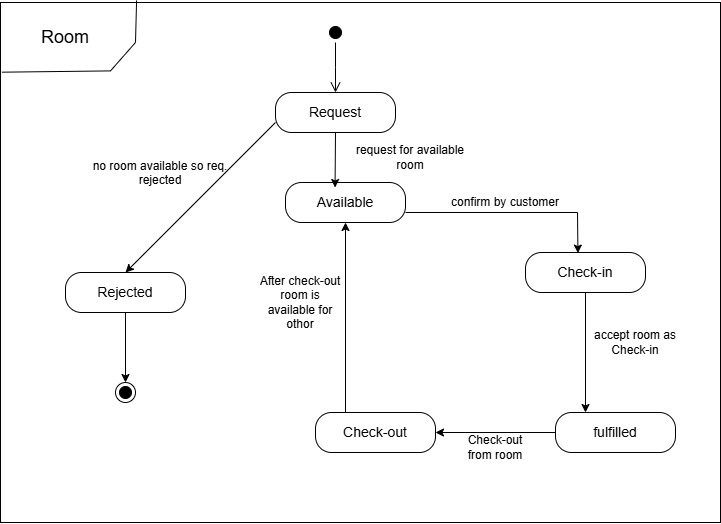

The diagram above was exported from draw.io. Its source (the exported page's mxGraphModel, read from the mxfile embedded in the PNG):
<mxGraphModel dx="1050" dy="557" grid="1" gridSize="10" guides="1" tooltips="1" connect="1" arrows="1" fold="1" page="1" pageScale="1" pageWidth="850" pageHeight="1100" math="0" shadow="0">
  <root>
    <mxCell id="0" />
    <mxCell id="1" parent="0" />
    <mxCell id="DtdfyudBA_53lio5xxa2-8" value="&lt;span style=&quot;color: rgba(0, 0, 0, 0); font-family: monospace; font-size: 0px; text-align: start; text-wrap-mode: nowrap;&quot;&gt;%3CmxGraphModel%3E%3Croot%3E%3CmxCell%20id%3D%220%22%2F%3E%3CmxCell%20id%3D%221%22%20parent%3D%220%22%2F%3E%3CmxCell%20id%3D%222%22%20value%3D%22Activity%22%20style%3D%22rounded%3D1%3BwhiteSpace%3Dwrap%3Bhtml%3D1%3BarcSize%3D40%3B%22%20vertex%3D%221%22%20parent%3D%221%22%3E%3CmxGeometry%20x%3D%22340%22%20y%3D%22130%22%20width%3D%22120%22%20height%3D%2240%22%20as%3D%22geometry%22%2F%3E%3C%2FmxCell%3E%3C%2Froot%3E%3C%2FmxGraphModel%3E&lt;/span&gt;" style="html=1;whiteSpace=wrap;" parent="1" vertex="1">
      <mxGeometry x="65" y="40" width="720" height="520" as="geometry" />
    </mxCell>
    <mxCell id="DtdfyudBA_53lio5xxa2-9" value="&lt;font style=&quot;font-size: 14px;&quot;&gt;Request&lt;/font&gt;" style="rounded=1;whiteSpace=wrap;html=1;arcSize=40;" parent="1" vertex="1">
      <mxGeometry x="340" y="130" width="120" height="40" as="geometry" />
    </mxCell>
    <mxCell id="DtdfyudBA_53lio5xxa2-11" value="" style="ellipse;html=1;shape=startState;fillColor=#000000;strokeColor=#000000;" parent="1" vertex="1">
      <mxGeometry x="390" y="60" width="20" height="20" as="geometry" />
    </mxCell>
    <mxCell id="DtdfyudBA_53lio5xxa2-12" value="" style="edgeStyle=orthogonalEdgeStyle;html=1;verticalAlign=bottom;endArrow=open;endSize=8;strokeColor=#000000;rounded=0;" parent="1" source="DtdfyudBA_53lio5xxa2-11" edge="1">
      <mxGeometry relative="1" as="geometry">
        <mxPoint x="400" y="130" as="targetPoint" />
      </mxGeometry>
    </mxCell>
    <mxCell id="DtdfyudBA_53lio5xxa2-13" value="&lt;font style=&quot;font-size: 14px;&quot;&gt;Rejected&lt;/font&gt;" style="rounded=1;whiteSpace=wrap;html=1;arcSize=40;" parent="1" vertex="1">
      <mxGeometry x="130" y="310" width="120" height="40" as="geometry" />
    </mxCell>
    <mxCell id="DtdfyudBA_53lio5xxa2-14" value="&lt;font style=&quot;font-size: 14px;&quot;&gt;Check-in&lt;/font&gt;" style="rounded=1;whiteSpace=wrap;html=1;arcSize=40;" parent="1" vertex="1">
      <mxGeometry x="590" y="290" width="120" height="40" as="geometry" />
    </mxCell>
    <mxCell id="DtdfyudBA_53lio5xxa2-15" value="&lt;font style=&quot;font-size: 14px;&quot;&gt;Check-out&lt;/font&gt;" style="rounded=1;whiteSpace=wrap;html=1;arcSize=40;" parent="1" vertex="1">
      <mxGeometry x="380" y="450" width="120" height="40" as="geometry" />
    </mxCell>
    <mxCell id="DtdfyudBA_53lio5xxa2-16" value="&lt;font style=&quot;font-size: 14px;&quot;&gt;fulfilled&lt;/font&gt;" style="rounded=1;whiteSpace=wrap;html=1;arcSize=40;" parent="1" vertex="1">
      <mxGeometry x="620" y="450" width="120" height="40" as="geometry" />
    </mxCell>
    <mxCell id="DtdfyudBA_53lio5xxa2-17" value="&lt;font style=&quot;font-size: 14px;&quot;&gt;Available&lt;/font&gt;" style="rounded=1;whiteSpace=wrap;html=1;arcSize=40;" parent="1" vertex="1">
      <mxGeometry x="350" y="220" width="120" height="40" as="geometry" />
    </mxCell>
    <mxCell id="DtdfyudBA_53lio5xxa2-18" value="" style="endArrow=classic;html=1;rounded=0;exitX=0.5;exitY=1;exitDx=0;exitDy=0;entryX=0.413;entryY=0.125;entryDx=0;entryDy=0;entryPerimeter=0;" parent="1" source="DtdfyudBA_53lio5xxa2-9" target="DtdfyudBA_53lio5xxa2-17" edge="1">
      <mxGeometry width="50" height="50" relative="1" as="geometry">
        <mxPoint x="400" y="320" as="sourcePoint" />
        <mxPoint x="450" y="270" as="targetPoint" />
      </mxGeometry>
    </mxCell>
    <mxCell id="DtdfyudBA_53lio5xxa2-19" value="" style="endArrow=classic;html=1;rounded=0;exitX=0;exitY=0.75;exitDx=0;exitDy=0;entryX=0.5;entryY=0;entryDx=0;entryDy=0;" parent="1" source="DtdfyudBA_53lio5xxa2-9" target="DtdfyudBA_53lio5xxa2-13" edge="1">
      <mxGeometry width="50" height="50" relative="1" as="geometry">
        <mxPoint x="410" y="180" as="sourcePoint" />
        <mxPoint x="410" y="235" as="targetPoint" />
      </mxGeometry>
    </mxCell>
    <mxCell id="DtdfyudBA_53lio5xxa2-20" value="" style="endArrow=classic;html=1;rounded=0;entryX=0.437;entryY=0.015;entryDx=0;entryDy=0;entryPerimeter=0;exitX=1;exitY=0.75;exitDx=0;exitDy=0;" parent="1" source="DtdfyudBA_53lio5xxa2-17" target="DtdfyudBA_53lio5xxa2-14" edge="1">
      <mxGeometry width="50" height="50" relative="1" as="geometry">
        <mxPoint x="470" y="255" as="sourcePoint" />
        <mxPoint x="200" y="320" as="targetPoint" />
        <Array as="points">
          <mxPoint x="642" y="250" />
        </Array>
      </mxGeometry>
    </mxCell>
    <mxCell id="DtdfyudBA_53lio5xxa2-21" value="" style="endArrow=classic;html=1;rounded=0;exitX=0.25;exitY=0;exitDx=0;exitDy=0;entryX=0.5;entryY=1;entryDx=0;entryDy=0;" parent="1" source="DtdfyudBA_53lio5xxa2-15" target="DtdfyudBA_53lio5xxa2-17" edge="1">
      <mxGeometry width="50" height="50" relative="1" as="geometry">
        <mxPoint x="360" y="180" as="sourcePoint" />
        <mxPoint x="210" y="330" as="targetPoint" />
      </mxGeometry>
    </mxCell>
    <mxCell id="DtdfyudBA_53lio5xxa2-22" value="" style="endArrow=classic;html=1;rounded=0;exitX=0.5;exitY=1;exitDx=0;exitDy=0;entryX=0.25;entryY=0;entryDx=0;entryDy=0;" parent="1" source="DtdfyudBA_53lio5xxa2-14" target="DtdfyudBA_53lio5xxa2-16" edge="1">
      <mxGeometry width="50" height="50" relative="1" as="geometry">
        <mxPoint x="370" y="190" as="sourcePoint" />
        <mxPoint x="220" y="340" as="targetPoint" />
      </mxGeometry>
    </mxCell>
    <mxCell id="DtdfyudBA_53lio5xxa2-23" value="" style="endArrow=classic;html=1;rounded=0;exitX=0;exitY=0.5;exitDx=0;exitDy=0;entryX=1;entryY=0.5;entryDx=0;entryDy=0;" parent="1" source="DtdfyudBA_53lio5xxa2-16" target="DtdfyudBA_53lio5xxa2-15" edge="1">
      <mxGeometry width="50" height="50" relative="1" as="geometry">
        <mxPoint x="380" y="200" as="sourcePoint" />
        <mxPoint x="230" y="350" as="targetPoint" />
      </mxGeometry>
    </mxCell>
    <mxCell id="U1FUE2vL9veVCB9DvFky-1" value="" style="endArrow=none;html=1;rounded=0;exitX=0.002;exitY=0.134;exitDx=0;exitDy=0;exitPerimeter=0;" parent="1" source="DtdfyudBA_53lio5xxa2-8" edge="1">
      <mxGeometry width="50" height="50" relative="1" as="geometry">
        <mxPoint x="60" y="110" as="sourcePoint" />
        <mxPoint x="200" y="80" as="targetPoint" />
        <Array as="points">
          <mxPoint x="175" y="108.4" />
        </Array>
      </mxGeometry>
    </mxCell>
    <mxCell id="U1FUE2vL9veVCB9DvFky-2" value="" style="endArrow=none;html=1;rounded=0;exitX=0.189;exitY=-0.004;exitDx=0;exitDy=0;exitPerimeter=0;" parent="1" source="DtdfyudBA_53lio5xxa2-8" edge="1">
      <mxGeometry width="50" height="50" relative="1" as="geometry">
        <mxPoint x="400" y="320" as="sourcePoint" />
        <mxPoint x="200" y="80" as="targetPoint" />
      </mxGeometry>
    </mxCell>
    <mxCell id="U1FUE2vL9veVCB9DvFky-3" value="&lt;font style=&quot;font-size: 18px;&quot;&gt;Room&lt;/font&gt;" style="text;html=1;align=center;verticalAlign=middle;whiteSpace=wrap;rounded=0;" parent="1" vertex="1">
      <mxGeometry x="100" y="60" width="60" height="30" as="geometry" />
    </mxCell>
    <mxCell id="U1FUE2vL9veVCB9DvFky-5" value="no room available so req. rejected" style="text;html=1;align=center;verticalAlign=top;whiteSpace=wrap;rounded=0;rotation=0;fontSize=12;" parent="1" vertex="1">
      <mxGeometry x="150" y="190" width="150" height="40" as="geometry" />
    </mxCell>
    <mxCell id="U1FUE2vL9veVCB9DvFky-10" value="request for available room" style="text;html=1;align=center;verticalAlign=middle;whiteSpace=wrap;rounded=0;" parent="1" vertex="1">
      <mxGeometry x="410" y="180" width="130" height="30" as="geometry" />
    </mxCell>
    <mxCell id="U1FUE2vL9veVCB9DvFky-11" value="confirm by customer" style="text;html=1;align=center;verticalAlign=middle;whiteSpace=wrap;rounded=0;" parent="1" vertex="1">
      <mxGeometry x="510" y="225" width="120" height="30" as="geometry" />
    </mxCell>
    <mxCell id="U1FUE2vL9veVCB9DvFky-12" value="accept room as Check-in" style="text;html=1;align=center;verticalAlign=middle;whiteSpace=wrap;rounded=0;" parent="1" vertex="1">
      <mxGeometry x="650" y="360" width="100" height="40" as="geometry" />
    </mxCell>
    <mxCell id="U1FUE2vL9veVCB9DvFky-14" value="Check-out from room" style="text;html=1;align=center;verticalAlign=middle;whiteSpace=wrap;rounded=0;" parent="1" vertex="1">
      <mxGeometry x="520" y="470" width="80" height="30" as="geometry" />
    </mxCell>
    <mxCell id="U1FUE2vL9veVCB9DvFky-15" value="After check-out room is available for othor" style="text;html=1;align=center;verticalAlign=middle;whiteSpace=wrap;rounded=0;" parent="1" vertex="1">
      <mxGeometry x="320" y="300" width="90" height="80" as="geometry" />
    </mxCell>
    <mxCell id="U1FUE2vL9veVCB9DvFky-16" value="" style="ellipse;html=1;shape=endState;fillColor=#000000;strokeColor=#000000;" parent="1" vertex="1">
      <mxGeometry x="180" y="420" width="20" height="20" as="geometry" />
    </mxCell>
    <mxCell id="U1FUE2vL9veVCB9DvFky-17" value="" style="endArrow=classic;html=1;rounded=0;exitX=0.5;exitY=1;exitDx=0;exitDy=0;entryX=0.5;entryY=0;entryDx=0;entryDy=0;" parent="1" source="DtdfyudBA_53lio5xxa2-13" edge="1" target="U1FUE2vL9veVCB9DvFky-16">
      <mxGeometry width="50" height="50" relative="1" as="geometry">
        <mxPoint x="400" y="420" as="sourcePoint" />
        <mxPoint x="450" y="370" as="targetPoint" />
      </mxGeometry>
    </mxCell>
  </root>
</mxGraphModel>